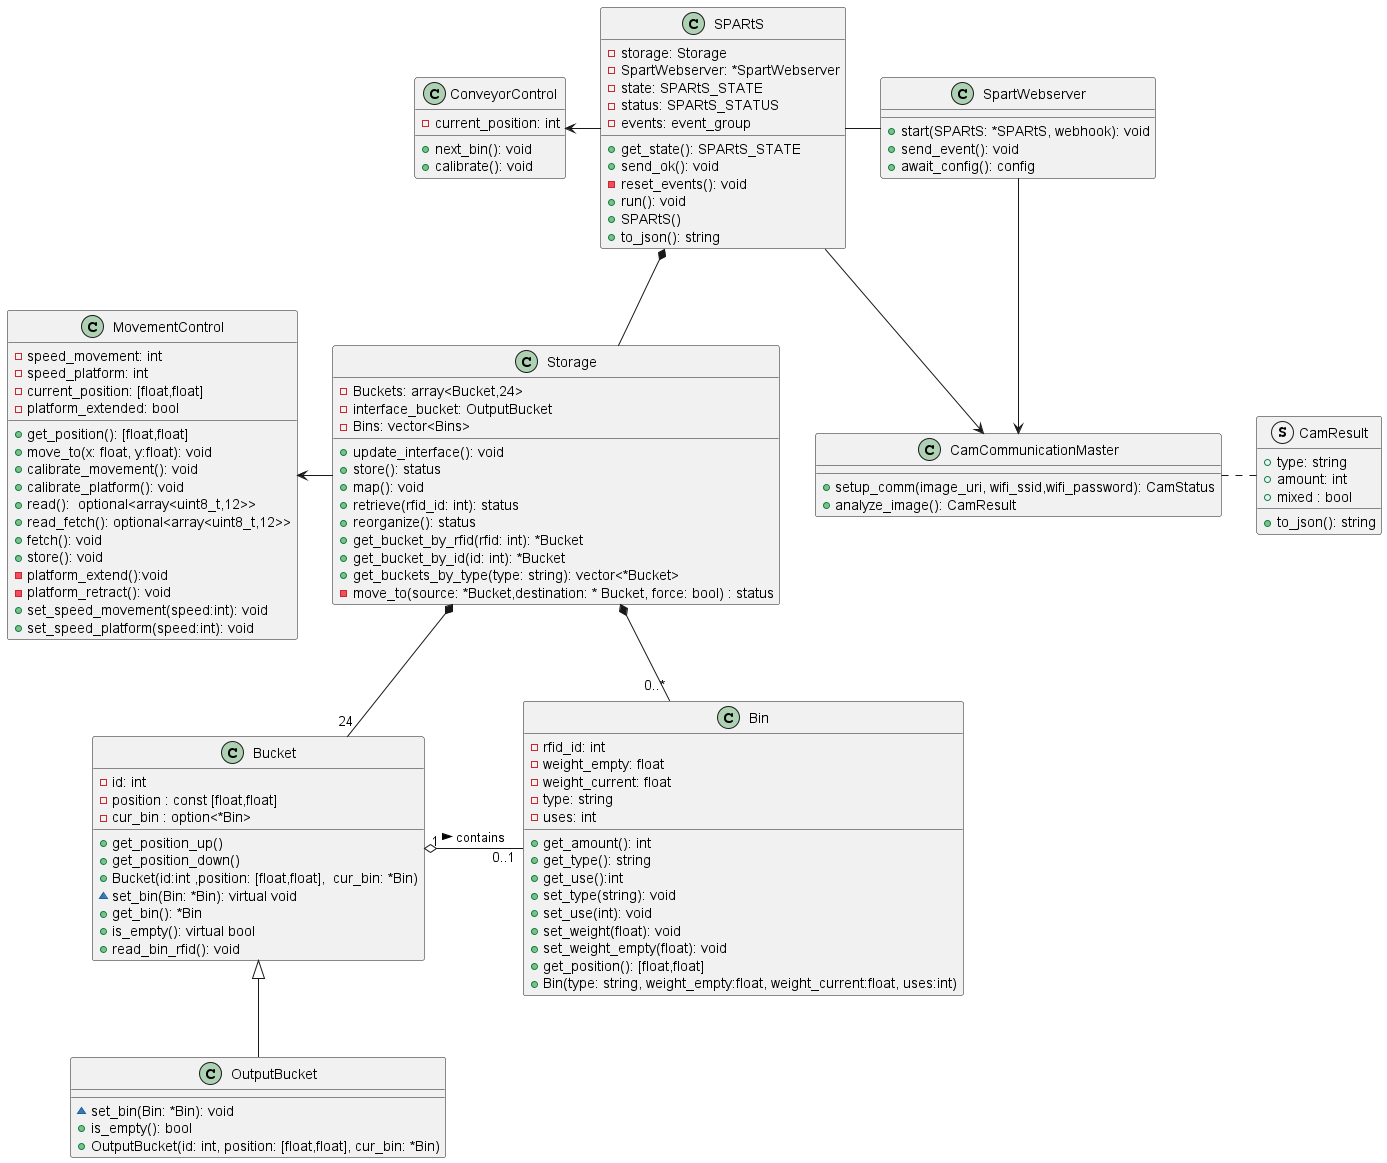

The diagram above was rendered by PlantUML. Its source (embedded in the PNG):
@startuml class_diagram

class Bin {
    - rfid_id: int
    - weight_empty: float
    - weight_current: float
    - type: string
    - uses: int
    + get_amount(): int 
    + get_type(): string
    + get_use():int
    + set_type(string): void
    + set_use(int): void
    + set_weight(float): void
    + set_weight_empty(float): void
    + get_position(): [float,float]
    + Bin(type: string, weight_empty:float, weight_current:float, uses:int)
}

class Bucket {
    - id: int
    - position : const [float,float]
    - cur_bin : option<*Bin>
    + get_position_up()
    + get_position_down()
    + Bucket(id:int ,position: [float,float],  cur_bin: *Bin)
    ~ set_bin(Bin: *Bin): virtual void
    + get_bin(): *Bin
    + is_empty(): virtual bool
    + read_bin_rfid(): void

}

class OutputBucket {
    ~ set_bin(Bin: *Bin): void
    + is_empty(): bool
    + OutputBucket(id: int, position: [float,float], cur_bin: *Bin)
}

class Storage
{
    - Buckets: array<Bucket,24>
    - interface_bucket: OutputBucket
    - Bins: vector<Bins>
    + update_interface(): void
    + store(): status
    + map(): void
    + retrieve(rfid_id: int): status
    + reorganize(): status
    + get_bucket_by_rfid(rfid: int): *Bucket
    + get_bucket_by_id(id: int): *Bucket
    + get_buckets_by_type(type: string): vector<*Bucket>
    - move_to(source: *Bucket,destination: * Bucket, force: bool) : status
}

Bucket "1" o- "0..1" Bin : contains >
Bucket <|-- OutputBucket

Storage *-- "24" Bucket
Storage *-- "0..*" Bin

class SPARtS {
    - storage: Storage
    - SpartWebserver: *SpartWebserver
    - state: SPARtS_STATE
    - status: SPARtS_STATUS
    - events: event_group
    + get_state(): SPARtS_STATE
    + send_ok(): void
    - reset_events(): void
    + run(): void
    + SPARtS()
    + to_json(): string
}

SPARtS *-- Storage

class SpartWebserver {
    + start(SPARtS: *SPARtS, webhook): void
    + send_event(): void
    + await_config(): config
}
SPARtS - SpartWebserver

class CamCommunicationMaster {
    + setup_comm(image_uri, wifi_ssid,wifi_password): CamStatus
    + analyze_image(): CamResult
}
SPARtS --> CamCommunicationMaster
SpartWebserver --> CamCommunicationMaster

MovementControl <-r- Storage

struct CamResult {
    + type: string
    + amount: int
    + mixed : bool
    + to_json(): string
}
CamCommunicationMaster . CamResult

class ConveyorControl {
    - current_position: int
    + next_bin(): void
    + calibrate(): void
}

ConveyorControl <- SPARtS

class MovementControl {
    - speed_movement: int
    - speed_platform: int
    - current_position: [float,float]
    - platform_extended: bool
    + get_position(): [float,float]
    + move_to(x: float, y:float): void
    + calibrate_movement(): void
    + calibrate_platform(): void
    + read():  optional<array<uint8_t,12>>
    + read_fetch(): optional<array<uint8_t,12>>
    + fetch(): void
    + store(): void
    - platform_extend():void 
    - platform_retract(): void
    + set_speed_movement(speed:int): void
    + set_speed_platform(speed:int): void

}


@enduml